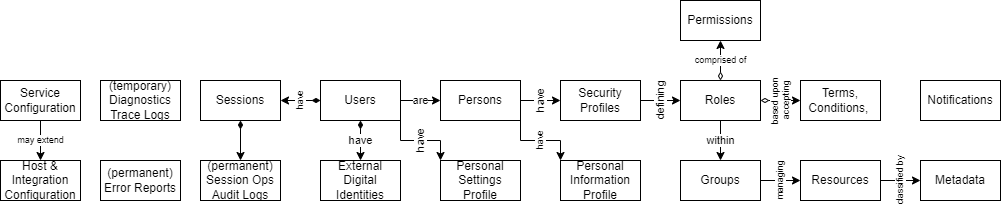

The diagram above was exported from draw.io. Its source (the exported page's mxGraphModel, read from the mxfile embedded in the PNG):
<mxGraphModel dx="782" dy="517" grid="1" gridSize="10" guides="1" tooltips="1" connect="1" arrows="1" fold="1" page="1" pageScale="1" pageWidth="827" pageHeight="1169" math="0" shadow="0">
  <root>
    <mxCell id="0" />
    <mxCell id="1" parent="0" />
    <mxCell id="0HaEa3umqpBGeVBdmk4N-1" value="(temporary)&lt;br&gt;Diagnostics&lt;br&gt;Trace Logs" style="rounded=0;whiteSpace=wrap;html=1;" parent="1" vertex="1">
      <mxGeometry x="220" y="120" width="80" height="40" as="geometry" />
    </mxCell>
    <mxCell id="0HaEa3umqpBGeVBdmk4N-2" value="(permanent)&lt;br&gt;Error Reports" style="rounded=0;whiteSpace=wrap;html=1;" parent="1" vertex="1">
      <mxGeometry x="220" y="200" width="80" height="40" as="geometry" />
    </mxCell>
    <mxCell id="0HaEa3umqpBGeVBdmk4N-3" value="Host &amp;amp; Integration&lt;br&gt;Configuration" style="rounded=0;whiteSpace=wrap;html=1;" parent="1" vertex="1">
      <mxGeometry x="120" y="200" width="80" height="40" as="geometry" />
    </mxCell>
    <mxCell id="0HaEa3umqpBGeVBdmk4N-28" value="may extend" style="rounded=0;orthogonalLoop=1;jettySize=auto;html=1;entryX=0.5;entryY=0;entryDx=0;entryDy=0;fontSize=9;startArrow=none;startFill=0;endArrow=classic;endFill=1;" parent="1" source="0HaEa3umqpBGeVBdmk4N-4" target="0HaEa3umqpBGeVBdmk4N-3" edge="1">
      <mxGeometry relative="1" as="geometry" />
    </mxCell>
    <mxCell id="0HaEa3umqpBGeVBdmk4N-4" value="Service Configuration" style="rounded=0;whiteSpace=wrap;html=1;" parent="1" vertex="1">
      <mxGeometry x="120" y="120" width="80" height="40" as="geometry" />
    </mxCell>
    <mxCell id="0HaEa3umqpBGeVBdmk4N-26" style="edgeStyle=orthogonalEdgeStyle;rounded=0;orthogonalLoop=1;jettySize=auto;html=1;entryX=0.5;entryY=0;entryDx=0;entryDy=0;startArrow=diamondThin;startFill=1;" parent="1" source="0HaEa3umqpBGeVBdmk4N-5" target="0HaEa3umqpBGeVBdmk4N-6" edge="1">
      <mxGeometry relative="1" as="geometry" />
    </mxCell>
    <mxCell id="0HaEa3umqpBGeVBdmk4N-5" value="Sessions" style="rounded=0;whiteSpace=wrap;html=1;" parent="1" vertex="1">
      <mxGeometry x="320" y="120" width="80" height="40" as="geometry" />
    </mxCell>
    <mxCell id="0HaEa3umqpBGeVBdmk4N-6" value="(permanent)&lt;br&gt;Session Ops Audit Logs" style="rounded=0;whiteSpace=wrap;html=1;" parent="1" vertex="1">
      <mxGeometry x="320" y="200" width="80" height="40" as="geometry" />
    </mxCell>
    <mxCell id="0HaEa3umqpBGeVBdmk4N-7" value="External&lt;br&gt;Digital&lt;br&gt;Identities" style="rounded=0;whiteSpace=wrap;html=1;" parent="1" vertex="1">
      <mxGeometry x="440" y="200" width="80" height="40" as="geometry" />
    </mxCell>
    <mxCell id="0HaEa3umqpBGeVBdmk4N-17" value="have" style="edgeStyle=orthogonalEdgeStyle;rounded=0;orthogonalLoop=1;jettySize=auto;html=1;startArrow=none;startFill=0;exitX=1;exitY=1;exitDx=0;exitDy=0;entryX=0;entryY=0;entryDx=0;entryDy=0;horizontal=0;" parent="1" source="0HaEa3umqpBGeVBdmk4N-9" target="0HaEa3umqpBGeVBdmk4N-13" edge="1">
      <mxGeometry relative="1" as="geometry" />
    </mxCell>
    <mxCell id="0HaEa3umqpBGeVBdmk4N-18" value="have" style="edgeStyle=orthogonalEdgeStyle;rounded=0;orthogonalLoop=1;jettySize=auto;html=1;entryX=0;entryY=0.5;entryDx=0;entryDy=0;startArrow=none;startFill=0;horizontal=0;" parent="1" source="0HaEa3umqpBGeVBdmk4N-8" target="0HaEa3umqpBGeVBdmk4N-10" edge="1">
      <mxGeometry relative="1" as="geometry" />
    </mxCell>
    <mxCell id="0HaEa3umqpBGeVBdmk4N-29" value="have" style="edgeStyle=none;rounded=0;orthogonalLoop=1;jettySize=auto;html=1;entryX=0;entryY=0;entryDx=0;entryDy=0;fontSize=9;startArrow=none;startFill=0;endArrow=classic;endFill=1;exitX=1;exitY=1;exitDx=0;exitDy=0;horizontal=0;" parent="1" source="0HaEa3umqpBGeVBdmk4N-8" target="0HaEa3umqpBGeVBdmk4N-22" edge="1">
      <mxGeometry relative="1" as="geometry">
        <Array as="points">
          <mxPoint x="640" y="180" />
          <mxPoint x="680" y="180" />
        </Array>
      </mxGeometry>
    </mxCell>
    <mxCell id="0HaEa3umqpBGeVBdmk4N-8" value="Persons" style="rounded=0;whiteSpace=wrap;html=1;" parent="1" vertex="1">
      <mxGeometry x="560" y="120" width="80" height="40" as="geometry" />
    </mxCell>
    <mxCell id="0HaEa3umqpBGeVBdmk4N-14" value="have" style="rounded=0;orthogonalLoop=1;jettySize=auto;html=1;entryX=0.5;entryY=0;entryDx=0;entryDy=0;startArrow=diamondThin;startFill=1;" parent="1" source="0HaEa3umqpBGeVBdmk4N-9" target="0HaEa3umqpBGeVBdmk4N-7" edge="1">
      <mxGeometry relative="1" as="geometry" />
    </mxCell>
    <mxCell id="0HaEa3umqpBGeVBdmk4N-16" value="are" style="edgeStyle=orthogonalEdgeStyle;rounded=0;orthogonalLoop=1;jettySize=auto;html=1;entryX=0;entryY=0.5;entryDx=0;entryDy=0;startArrow=none;startFill=0;" parent="1" source="0HaEa3umqpBGeVBdmk4N-9" target="0HaEa3umqpBGeVBdmk4N-8" edge="1">
      <mxGeometry relative="1" as="geometry" />
    </mxCell>
    <mxCell id="0HaEa3umqpBGeVBdmk4N-25" value="have" style="edgeStyle=orthogonalEdgeStyle;rounded=0;orthogonalLoop=1;jettySize=auto;html=1;entryX=1;entryY=0.5;entryDx=0;entryDy=0;startArrow=diamondThin;startFill=1;horizontal=0;fontSize=9;" parent="1" source="0HaEa3umqpBGeVBdmk4N-9" target="0HaEa3umqpBGeVBdmk4N-5" edge="1">
      <mxGeometry relative="1" as="geometry" />
    </mxCell>
    <mxCell id="0HaEa3umqpBGeVBdmk4N-9" value="Users" style="rounded=0;whiteSpace=wrap;html=1;" parent="1" vertex="1">
      <mxGeometry x="440" y="120" width="80" height="40" as="geometry" />
    </mxCell>
    <mxCell id="0HaEa3umqpBGeVBdmk4N-19" value="defining" style="rounded=0;orthogonalLoop=1;jettySize=auto;html=1;entryX=0;entryY=0.5;entryDx=0;entryDy=0;startArrow=none;startFill=0;horizontal=0;" parent="1" source="0HaEa3umqpBGeVBdmk4N-10" target="0HaEa3umqpBGeVBdmk4N-11" edge="1">
      <mxGeometry relative="1" as="geometry" />
    </mxCell>
    <mxCell id="0HaEa3umqpBGeVBdmk4N-10" value="Security Profiles" style="rounded=0;whiteSpace=wrap;html=1;" parent="1" vertex="1">
      <mxGeometry x="680" y="120" width="80" height="40" as="geometry" />
    </mxCell>
    <mxCell id="0HaEa3umqpBGeVBdmk4N-20" value="within" style="edgeStyle=orthogonalEdgeStyle;rounded=0;orthogonalLoop=1;jettySize=auto;html=1;startArrow=none;startFill=0;horizontal=1;" parent="1" source="0HaEa3umqpBGeVBdmk4N-11" target="0HaEa3umqpBGeVBdmk4N-12" edge="1">
      <mxGeometry relative="1" as="geometry" />
    </mxCell>
    <mxCell id="0HaEa3umqpBGeVBdmk4N-37" value="comprised of" style="edgeStyle=none;rounded=0;orthogonalLoop=1;jettySize=auto;html=1;entryX=0.5;entryY=1;entryDx=0;entryDy=0;fontSize=9;startArrow=diamondThin;startFill=0;endArrow=classic;endFill=1;" parent="1" source="0HaEa3umqpBGeVBdmk4N-11" target="0HaEa3umqpBGeVBdmk4N-36" edge="1">
      <mxGeometry relative="1" as="geometry" />
    </mxCell>
    <mxCell id="0HaEa3umqpBGeVBdmk4N-38" value="based upon &lt;br&gt;accepting" style="edgeStyle=none;rounded=0;orthogonalLoop=1;jettySize=auto;html=1;entryX=0;entryY=0.5;entryDx=0;entryDy=0;fontSize=9;startArrow=diamondThin;startFill=0;endArrow=classic;endFill=1;horizontal=0;" parent="1" source="0HaEa3umqpBGeVBdmk4N-11" target="0HaEa3umqpBGeVBdmk4N-35" edge="1">
      <mxGeometry relative="1" as="geometry" />
    </mxCell>
    <mxCell id="0HaEa3umqpBGeVBdmk4N-11" value="Roles" style="rounded=0;whiteSpace=wrap;html=1;" parent="1" vertex="1">
      <mxGeometry x="800" y="120" width="80" height="40" as="geometry" />
    </mxCell>
    <mxCell id="0HaEa3umqpBGeVBdmk4N-31" value="managing" style="edgeStyle=none;rounded=0;orthogonalLoop=1;jettySize=auto;html=1;entryX=0;entryY=0.5;entryDx=0;entryDy=0;fontSize=9;startArrow=none;startFill=0;endArrow=classic;endFill=1;horizontal=0;" parent="1" source="0HaEa3umqpBGeVBdmk4N-12" target="0HaEa3umqpBGeVBdmk4N-30" edge="1">
      <mxGeometry relative="1" as="geometry" />
    </mxCell>
    <mxCell id="0HaEa3umqpBGeVBdmk4N-12" value="Groups" style="rounded=0;whiteSpace=wrap;html=1;" parent="1" vertex="1">
      <mxGeometry x="800" y="200" width="80" height="40" as="geometry" />
    </mxCell>
    <mxCell id="0HaEa3umqpBGeVBdmk4N-13" value="Personal&lt;br&gt;Settings&lt;br&gt;Profile" style="rounded=0;whiteSpace=wrap;html=1;" parent="1" vertex="1">
      <mxGeometry x="560" y="200" width="80" height="40" as="geometry" />
    </mxCell>
    <mxCell id="0HaEa3umqpBGeVBdmk4N-22" value="Personal&lt;br&gt;Information&lt;br&gt;Profile" style="rounded=0;whiteSpace=wrap;html=1;" parent="1" vertex="1">
      <mxGeometry x="680" y="200" width="80" height="40" as="geometry" />
    </mxCell>
    <mxCell id="0HaEa3umqpBGeVBdmk4N-33" value="classified by" style="edgeStyle=none;rounded=0;orthogonalLoop=1;jettySize=auto;html=1;entryX=0;entryY=0.5;entryDx=0;entryDy=0;fontSize=9;startArrow=none;startFill=0;endArrow=classic;endFill=1;exitX=1;exitY=0.5;exitDx=0;exitDy=0;horizontal=0;" parent="1" source="0HaEa3umqpBGeVBdmk4N-30" target="0HaEa3umqpBGeVBdmk4N-32" edge="1">
      <mxGeometry relative="1" as="geometry" />
    </mxCell>
    <mxCell id="0HaEa3umqpBGeVBdmk4N-30" value="Resources" style="rounded=0;whiteSpace=wrap;html=1;" parent="1" vertex="1">
      <mxGeometry x="920" y="200" width="80" height="40" as="geometry" />
    </mxCell>
    <mxCell id="0HaEa3umqpBGeVBdmk4N-32" value="Metadata" style="rounded=0;whiteSpace=wrap;html=1;" parent="1" vertex="1">
      <mxGeometry x="1040" y="200" width="80" height="40" as="geometry" />
    </mxCell>
    <mxCell id="0HaEa3umqpBGeVBdmk4N-34" value="Notifications" style="rounded=0;whiteSpace=wrap;html=1;" parent="1" vertex="1">
      <mxGeometry x="1040" y="120" width="80" height="40" as="geometry" />
    </mxCell>
    <mxCell id="0HaEa3umqpBGeVBdmk4N-35" value="Terms, Conditions,&amp;nbsp;" style="rounded=0;whiteSpace=wrap;html=1;" parent="1" vertex="1">
      <mxGeometry x="920" y="120" width="80" height="40" as="geometry" />
    </mxCell>
    <mxCell id="0HaEa3umqpBGeVBdmk4N-36" value="Permissions" style="rounded=0;whiteSpace=wrap;html=1;" parent="1" vertex="1">
      <mxGeometry x="800" y="40" width="80" height="40" as="geometry" />
    </mxCell>
  </root>
</mxGraphModel>